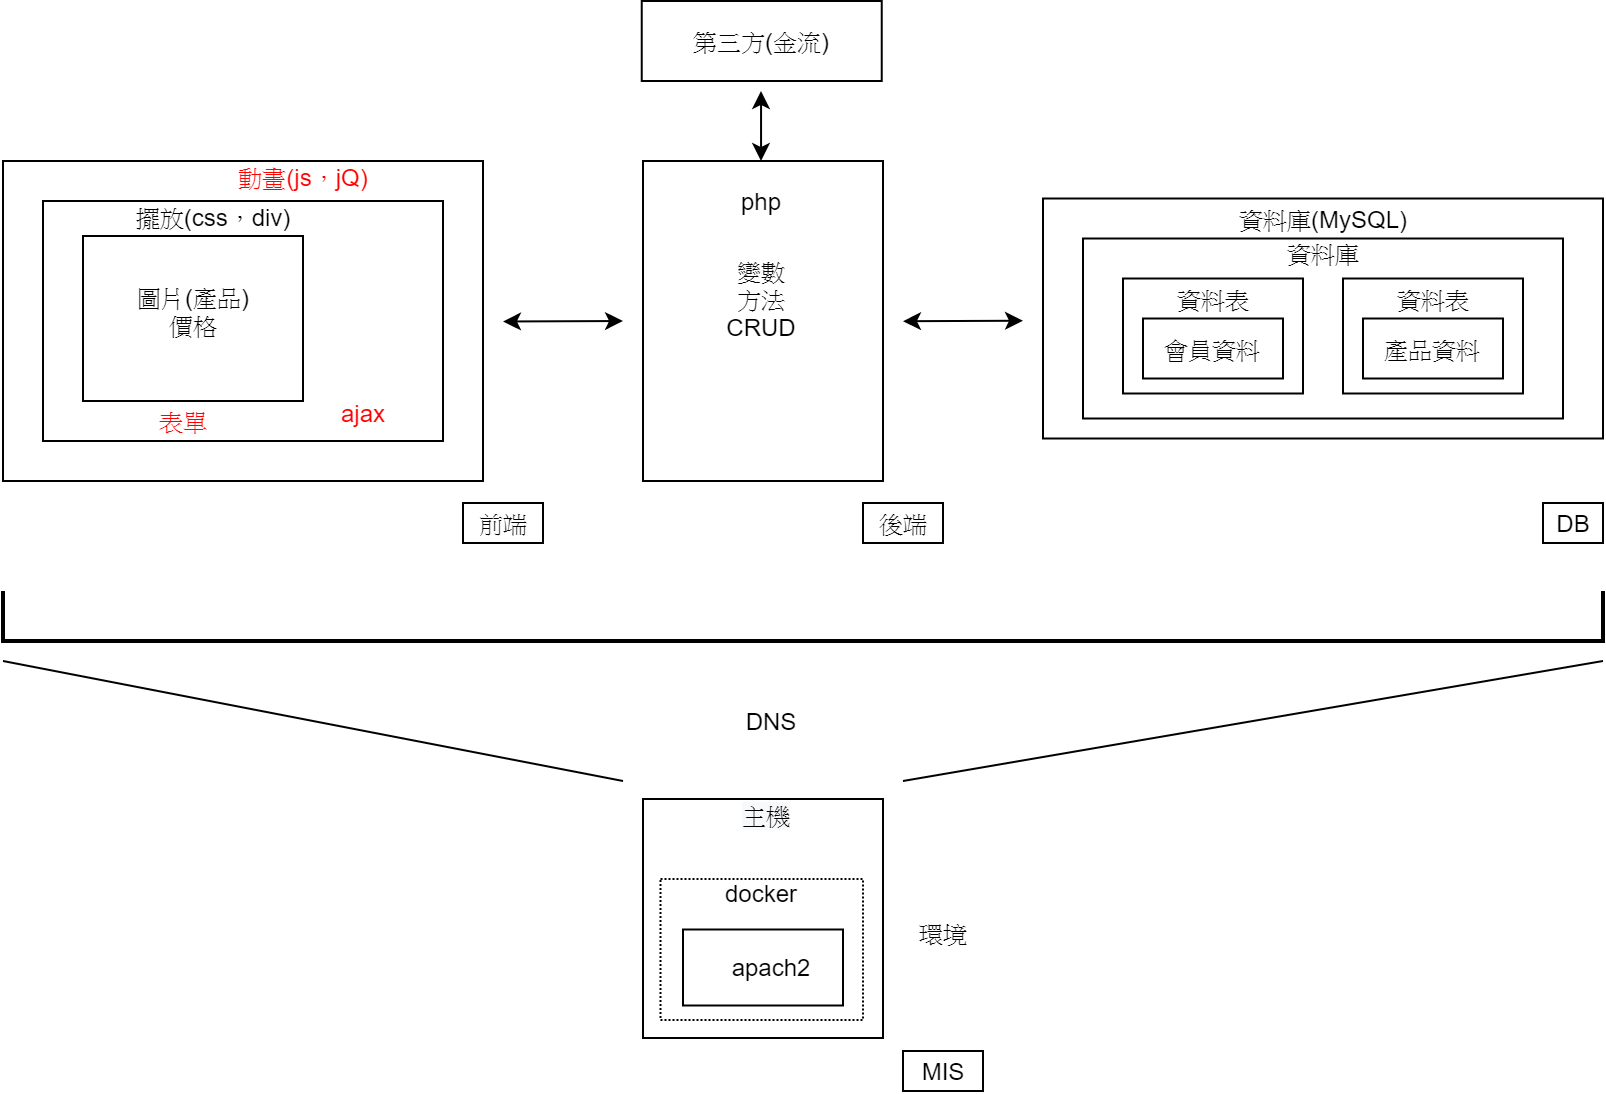

The diagram above was exported from draw.io. Its source (the exported page's mxGraphModel, read from the mxfile embedded in the PNG):
<mxGraphModel dx="1185" dy="556" grid="1" gridSize="10" guides="1" tooltips="1" connect="1" arrows="1" fold="1" page="1" pageScale="1" pageWidth="827" pageHeight="1169" math="0" shadow="0">
  <root>
    <mxCell id="0" />
    <mxCell id="1" parent="0" />
    <mxCell id="FacyAWdxokbe3dQF1ugU-1" value="" style="rounded=0;whiteSpace=wrap;html=1;" vertex="1" parent="1">
      <mxGeometry x="80" y="120" width="240" height="160" as="geometry" />
    </mxCell>
    <mxCell id="FacyAWdxokbe3dQF1ugU-3" value="" style="rounded=0;whiteSpace=wrap;html=1;" vertex="1" parent="1">
      <mxGeometry x="100" y="140" width="200" height="120" as="geometry" />
    </mxCell>
    <mxCell id="FacyAWdxokbe3dQF1ugU-4" value="" style="rounded=0;whiteSpace=wrap;html=1;" vertex="1" parent="1">
      <mxGeometry x="120" y="157.5" width="110" height="82.5" as="geometry" />
    </mxCell>
    <mxCell id="FacyAWdxokbe3dQF1ugU-5" value="" style="rounded=0;whiteSpace=wrap;html=1;" vertex="1" parent="1">
      <mxGeometry x="600" y="138.75" width="280" height="120" as="geometry" />
    </mxCell>
    <mxCell id="FacyAWdxokbe3dQF1ugU-6" value="" style="rounded=0;whiteSpace=wrap;html=1;" vertex="1" parent="1">
      <mxGeometry x="620" y="158.75" width="240" height="90" as="geometry" />
    </mxCell>
    <mxCell id="FacyAWdxokbe3dQF1ugU-7" value="" style="rounded=0;whiteSpace=wrap;html=1;" vertex="1" parent="1">
      <mxGeometry x="640" y="178.75" width="90" height="57.5" as="geometry" />
    </mxCell>
    <mxCell id="FacyAWdxokbe3dQF1ugU-8" value="會員資料" style="rounded=0;whiteSpace=wrap;html=1;" vertex="1" parent="1">
      <mxGeometry x="650" y="198.75" width="70" height="30" as="geometry" />
    </mxCell>
    <mxCell id="FacyAWdxokbe3dQF1ugU-9" value="圖片(產品)&lt;br&gt;價格" style="text;html=1;align=center;verticalAlign=middle;resizable=0;points=[];autosize=1;" vertex="1" parent="1">
      <mxGeometry x="140" y="180" width="70" height="30" as="geometry" />
    </mxCell>
    <mxCell id="FacyAWdxokbe3dQF1ugU-10" value="擺放(css，div)" style="text;html=1;align=center;verticalAlign=middle;resizable=0;points=[];autosize=1;" vertex="1" parent="1">
      <mxGeometry x="140" y="137.5" width="90" height="20" as="geometry" />
    </mxCell>
    <mxCell id="FacyAWdxokbe3dQF1ugU-11" value="&lt;font color=&quot;#ff0000&quot;&gt;動畫(js，jQ)&lt;/font&gt;" style="text;html=1;align=center;verticalAlign=middle;resizable=0;points=[];autosize=1;" vertex="1" parent="1">
      <mxGeometry x="190" y="117.5" width="80" height="20" as="geometry" />
    </mxCell>
    <mxCell id="FacyAWdxokbe3dQF1ugU-12" value="&lt;font color=&quot;#ff0000&quot;&gt;ajax&lt;/font&gt;" style="text;html=1;align=center;verticalAlign=middle;resizable=0;points=[];autosize=1;fillColor=#ffffff;" vertex="1" parent="1">
      <mxGeometry x="240" y="236.25" width="40" height="20" as="geometry" />
    </mxCell>
    <mxCell id="FacyAWdxokbe3dQF1ugU-13" value="&lt;font color=&quot;#ff0000&quot;&gt;表單&lt;/font&gt;" style="text;html=1;align=center;verticalAlign=middle;resizable=0;points=[];autosize=1;" vertex="1" parent="1">
      <mxGeometry x="150" y="240" width="40" height="20" as="geometry" />
    </mxCell>
    <mxCell id="FacyAWdxokbe3dQF1ugU-14" value="前端" style="text;html=1;align=center;verticalAlign=middle;resizable=0;points=[];autosize=1;strokeColor=#000000;" vertex="1" parent="1">
      <mxGeometry x="310" y="291" width="40" height="20" as="geometry" />
    </mxCell>
    <mxCell id="FacyAWdxokbe3dQF1ugU-15" value="資料表" style="text;html=1;align=center;verticalAlign=middle;resizable=0;points=[];autosize=1;" vertex="1" parent="1">
      <mxGeometry x="660" y="178.75" width="50" height="20" as="geometry" />
    </mxCell>
    <mxCell id="FacyAWdxokbe3dQF1ugU-16" value="資料庫" style="text;html=1;align=center;verticalAlign=middle;resizable=0;points=[];autosize=1;" vertex="1" parent="1">
      <mxGeometry x="715" y="156.25" width="50" height="20" as="geometry" />
    </mxCell>
    <mxCell id="FacyAWdxokbe3dQF1ugU-21" value="" style="rounded=0;whiteSpace=wrap;html=1;" vertex="1" parent="1">
      <mxGeometry x="750" y="178.75" width="90" height="57.5" as="geometry" />
    </mxCell>
    <mxCell id="FacyAWdxokbe3dQF1ugU-22" value="產品資料" style="rounded=0;whiteSpace=wrap;html=1;" vertex="1" parent="1">
      <mxGeometry x="760" y="198.75" width="70" height="30" as="geometry" />
    </mxCell>
    <mxCell id="FacyAWdxokbe3dQF1ugU-23" value="資料表" style="text;html=1;align=center;verticalAlign=middle;resizable=0;points=[];autosize=1;" vertex="1" parent="1">
      <mxGeometry x="770" y="178.75" width="50" height="20" as="geometry" />
    </mxCell>
    <mxCell id="FacyAWdxokbe3dQF1ugU-24" value="資料庫(MySQL)" style="text;html=1;align=center;verticalAlign=middle;resizable=0;points=[];autosize=1;" vertex="1" parent="1">
      <mxGeometry x="690" y="138.75" width="100" height="20" as="geometry" />
    </mxCell>
    <mxCell id="FacyAWdxokbe3dQF1ugU-25" value="" style="rounded=0;whiteSpace=wrap;html=1;" vertex="1" parent="1">
      <mxGeometry x="400" y="120" width="120" height="160" as="geometry" />
    </mxCell>
    <mxCell id="FacyAWdxokbe3dQF1ugU-26" value="php" style="text;html=1;align=center;verticalAlign=middle;resizable=0;points=[];autosize=1;" vertex="1" parent="1">
      <mxGeometry x="438.75" y="130" width="40" height="20" as="geometry" />
    </mxCell>
    <mxCell id="FacyAWdxokbe3dQF1ugU-27" value="變數&lt;br&gt;方法&lt;br&gt;CRUD" style="text;html=1;align=center;verticalAlign=middle;resizable=0;points=[];autosize=1;" vertex="1" parent="1">
      <mxGeometry x="434.37" y="163.75" width="50" height="50" as="geometry" />
    </mxCell>
    <mxCell id="FacyAWdxokbe3dQF1ugU-29" value="後端" style="text;html=1;align=center;verticalAlign=middle;resizable=0;points=[];autosize=1;strokeColor=#000000;" vertex="1" parent="1">
      <mxGeometry x="510" y="291" width="40" height="20" as="geometry" />
    </mxCell>
    <mxCell id="FacyAWdxokbe3dQF1ugU-30" value="DB" style="text;html=1;align=center;verticalAlign=middle;resizable=0;points=[];autosize=1;strokeColor=#000000;" vertex="1" parent="1">
      <mxGeometry x="850" y="291" width="30" height="20" as="geometry" />
    </mxCell>
    <mxCell id="FacyAWdxokbe3dQF1ugU-31" value="" style="strokeWidth=2;html=1;shape=mxgraph.flowchart.annotation_1;align=left;pointerEvents=1;direction=north;" vertex="1" parent="1">
      <mxGeometry x="80" y="335" width="800" height="25" as="geometry" />
    </mxCell>
    <mxCell id="FacyAWdxokbe3dQF1ugU-33" value="MIS" style="text;html=1;align=center;verticalAlign=middle;resizable=0;points=[];autosize=1;strokeColor=#000000;" vertex="1" parent="1">
      <mxGeometry x="530" y="565" width="40" height="20" as="geometry" />
    </mxCell>
    <mxCell id="FacyAWdxokbe3dQF1ugU-36" value="" style="rounded=0;whiteSpace=wrap;html=1;strokeColor=#000000;" vertex="1" parent="1">
      <mxGeometry x="400" y="439" width="120" height="119.5" as="geometry" />
    </mxCell>
    <mxCell id="FacyAWdxokbe3dQF1ugU-38" value="" style="rounded=0;whiteSpace=wrap;html=1;strokeColor=#000000;dashed=1;dashPattern=1 1;" vertex="1" parent="1">
      <mxGeometry x="408.75" y="479" width="101.25" height="70.5" as="geometry" />
    </mxCell>
    <mxCell id="FacyAWdxokbe3dQF1ugU-39" value="" style="rounded=0;whiteSpace=wrap;html=1;strokeColor=#000000;" vertex="1" parent="1">
      <mxGeometry x="420" y="504.25" width="80" height="38" as="geometry" />
    </mxCell>
    <mxCell id="FacyAWdxokbe3dQF1ugU-40" value="DNS" style="text;html=1;align=center;verticalAlign=middle;resizable=0;points=[];autosize=1;" vertex="1" parent="1">
      <mxGeometry x="443.75" y="390" width="40" height="20" as="geometry" />
    </mxCell>
    <mxCell id="FacyAWdxokbe3dQF1ugU-41" value="&lt;!--StartFragment--&gt;&lt;span style=&quot;color: rgb(0, 0, 0); font-family: Helvetica; font-size: 12px; font-style: normal; font-variant-ligatures: normal; font-variant-caps: normal; font-weight: 400; letter-spacing: normal; orphans: 2; text-align: center; text-indent: 0px; text-transform: none; widows: 2; word-spacing: 0px; -webkit-text-stroke-width: 0px; background-color: rgb(248, 249, 250); text-decoration-style: initial; text-decoration-color: initial; float: none; display: inline !important;&quot;&gt;主機&lt;/span&gt;&lt;!--EndFragment--&gt;" style="text;whiteSpace=wrap;html=1;" vertex="1" parent="1">
      <mxGeometry x="448" y="434" width="50" height="28" as="geometry" />
    </mxCell>
    <mxCell id="FacyAWdxokbe3dQF1ugU-42" value="docker" style="text;html=1;align=center;verticalAlign=middle;resizable=0;points=[];autosize=1;" vertex="1" parent="1">
      <mxGeometry x="434.37" y="476" width="50" height="20" as="geometry" />
    </mxCell>
    <mxCell id="FacyAWdxokbe3dQF1ugU-43" value="apach2" style="text;html=1;align=center;verticalAlign=middle;resizable=0;points=[];autosize=1;" vertex="1" parent="1">
      <mxGeometry x="438.75" y="513.25" width="50" height="20" as="geometry" />
    </mxCell>
    <mxCell id="FacyAWdxokbe3dQF1ugU-45" value="" style="rounded=0;whiteSpace=wrap;html=1;strokeColor=#000000;" vertex="1" parent="1">
      <mxGeometry x="399.37" y="40" width="120" height="40" as="geometry" />
    </mxCell>
    <mxCell id="FacyAWdxokbe3dQF1ugU-46" value="第三方(金流)" style="text;html=1;align=center;verticalAlign=middle;resizable=0;points=[];autosize=1;" vertex="1" parent="1">
      <mxGeometry x="419.38" y="50" width="80" height="20" as="geometry" />
    </mxCell>
    <mxCell id="FacyAWdxokbe3dQF1ugU-47" value="" style="endArrow=classic;startArrow=classic;html=1;" edge="1" parent="1">
      <mxGeometry width="50" height="50" relative="1" as="geometry">
        <mxPoint x="459.03000000000003" y="120" as="sourcePoint" />
        <mxPoint x="459.03000000000003" y="85" as="targetPoint" />
      </mxGeometry>
    </mxCell>
    <mxCell id="FacyAWdxokbe3dQF1ugU-48" value="" style="endArrow=classic;startArrow=classic;html=1;" edge="1" parent="1">
      <mxGeometry width="50" height="50" relative="1" as="geometry">
        <mxPoint x="330" y="200.25" as="sourcePoint" />
        <mxPoint x="390" y="200" as="targetPoint" />
      </mxGeometry>
    </mxCell>
    <mxCell id="FacyAWdxokbe3dQF1ugU-49" value="" style="endArrow=classic;startArrow=classic;html=1;" edge="1" parent="1">
      <mxGeometry width="50" height="50" relative="1" as="geometry">
        <mxPoint x="530" y="200.11" as="sourcePoint" />
        <mxPoint x="590" y="199.86" as="targetPoint" />
      </mxGeometry>
    </mxCell>
    <mxCell id="FacyAWdxokbe3dQF1ugU-51" value="" style="endArrow=none;html=1;" edge="1" parent="1">
      <mxGeometry width="50" height="50" relative="1" as="geometry">
        <mxPoint x="530" y="430" as="sourcePoint" />
        <mxPoint x="880" y="370" as="targetPoint" />
      </mxGeometry>
    </mxCell>
    <mxCell id="FacyAWdxokbe3dQF1ugU-53" value="" style="endArrow=none;html=1;" edge="1" parent="1">
      <mxGeometry width="50" height="50" relative="1" as="geometry">
        <mxPoint x="390" y="430" as="sourcePoint" />
        <mxPoint x="80" y="370" as="targetPoint" />
      </mxGeometry>
    </mxCell>
    <mxCell id="FacyAWdxokbe3dQF1ugU-54" value="環境" style="text;html=1;align=center;verticalAlign=middle;resizable=0;points=[];autosize=1;" vertex="1" parent="1">
      <mxGeometry x="530" y="496" width="40" height="20" as="geometry" />
    </mxCell>
  </root>
</mxGraphModel>